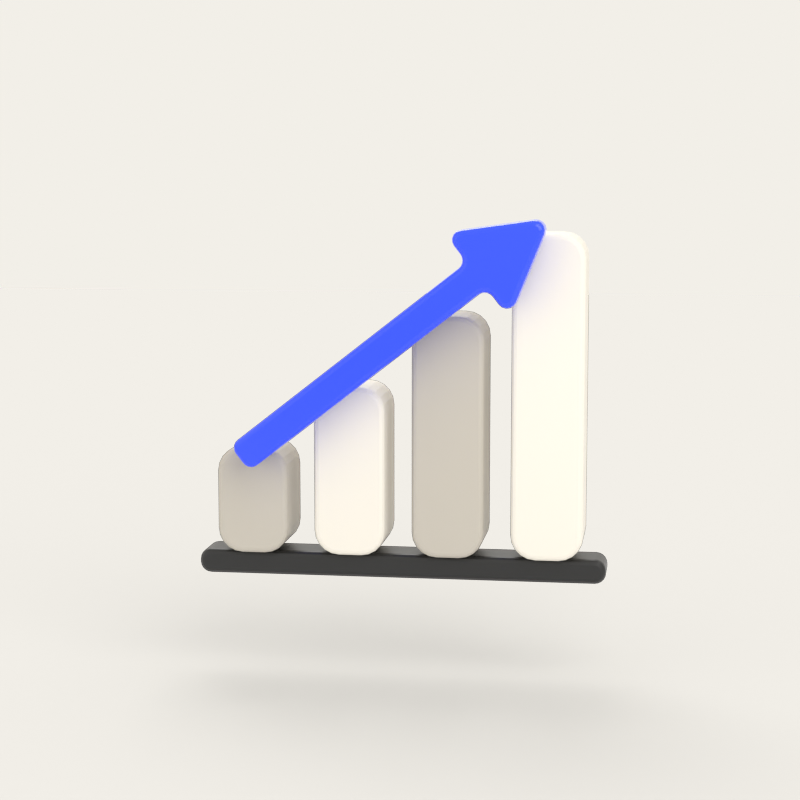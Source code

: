 # Source: icon_03_seo_performance.blend  (saved by Blender 5.2.45; exported with 4.5.12 LTS)
import bpy
from mathutils import Matrix  # noqa: F401  (used for matrix-valued properties, if any)

bpy.ops.wm.read_factory_settings(use_empty=True)
scene = bpy.context.scene
scene.name = 'Scene'

# ---- collections
col_lynkwell_icon = bpy.data.collections.new('lynkwell_icon'); scene.collection.children.link(col_lynkwell_icon)
col_preview_rig = bpy.data.collections.new('preview_rig'); scene.collection.children.link(col_preview_rig)

# ---- materials (node trees are filled in below, after node groups)
mat_mat_charcoal = bpy.data.materials.new('mat_charcoal')
mat_mat_charcoal.diffuse_color = (0.01033, 0.01033, 0.01033, 1.0)
mat_mat_charcoal.roughness = 0.35
mat_mat_stone = bpy.data.materials.new('mat_stone')
mat_mat_stone.diffuse_color = (0.4793, 0.4452, 0.3864, 1.0)
mat_mat_stone.roughness = 0.5
mat_mat_cream = bpy.data.materials.new('mat_cream')
mat_mat_cream.diffuse_color = (0.7758, 0.7379, 0.6584, 1.0)
mat_mat_cream.roughness = 0.6
mat_mat_cobalt = bpy.data.materials.new('mat_cobalt')
mat_mat_cobalt.diffuse_color = (0.02416, 0.07036, 1.0, 1.0)
mat_mat_cobalt.roughness = 0.15

# ---- material node trees
mat_mat_charcoal.use_nodes = True; mat_mat_charcoal.node_tree.nodes.clear()
_N = mat_mat_charcoal.node_tree.nodes; _L = mat_mat_charcoal.node_tree.links
n0 = _N.new('ShaderNodeBsdfPrincipled'); n0.name = 'Principled BSDF'; n0.location = (-200, 100)
n0.inputs[0].default_value = (0.01033, 0.01033, 0.01033, 1.0)
n0.inputs[2].default_value = 0.35
n0.inputs[10].default_value = 0.005
n1 = _N.new('ShaderNodeOutputMaterial'); n1.name = 'Material Output'; n1.location = (200, 100)
_L.new(n0.outputs[0], n1.inputs[0])
n1.is_active_output = True
mat_mat_stone.use_nodes = True; mat_mat_stone.node_tree.nodes.clear()
_N = mat_mat_stone.node_tree.nodes; _L = mat_mat_stone.node_tree.links
n0 = _N.new('ShaderNodeBsdfPrincipled'); n0.name = 'Principled BSDF'; n0.location = (-200, 100)
n0.inputs[0].default_value = (0.4793, 0.4452, 0.3864, 1.0)
n0.inputs[10].default_value = 0.005
n1 = _N.new('ShaderNodeOutputMaterial'); n1.name = 'Material Output'; n1.location = (200, 100)
_L.new(n0.outputs[0], n1.inputs[0])
n1.is_active_output = True
mat_mat_cream.use_nodes = True; mat_mat_cream.node_tree.nodes.clear()
_N = mat_mat_cream.node_tree.nodes; _L = mat_mat_cream.node_tree.links
n0 = _N.new('ShaderNodeBsdfPrincipled'); n0.name = 'Principled BSDF'; n0.location = (-200, 100)
n0.inputs[0].default_value = (0.7758, 0.7379, 0.6584, 1.0)
n0.inputs[2].default_value = 0.6
n0.inputs[10].default_value = 0.005
n1 = _N.new('ShaderNodeOutputMaterial'); n1.name = 'Material Output'; n1.location = (200, 100)
_L.new(n0.outputs[0], n1.inputs[0])
n1.is_active_output = True
mat_mat_cobalt.use_nodes = True; mat_mat_cobalt.node_tree.nodes.clear()
_N = mat_mat_cobalt.node_tree.nodes; _L = mat_mat_cobalt.node_tree.links
n0 = _N.new('ShaderNodeBsdfPrincipled'); n0.name = 'Principled BSDF'; n0.location = (-200, 100)
n0.inputs[0].default_value = (0.02416, 0.07036, 1.0, 1.0)
n0.inputs[2].default_value = 0.15
n0.inputs[10].default_value = 0.005
n1 = _N.new('ShaderNodeOutputMaterial'); n1.name = 'Material Output'; n1.location = (200, 100)
_L.new(n0.outputs[0], n1.inputs[0])
n1.is_active_output = True

# ---- world
world_lynkwell_world = bpy.data.worlds.new('lynkwell_world'); scene.world = world_lynkwell_world
world_lynkwell_world.use_nodes = True; world_lynkwell_world.node_tree.nodes.clear()
_N = world_lynkwell_world.node_tree.nodes; _L = world_lynkwell_world.node_tree.links
n0 = _N.new('ShaderNodeBackground'); n0.name = 'Background'; n0.location = (-200, 100)
n0.inputs[0].default_value = (0.8879, 0.8632, 0.807, 1.0)
n1 = _N.new('ShaderNodeOutputWorld'); n1.name = 'World Output'; n1.location = (200, 100)
_L.new(n0.outputs[0], n1.inputs[0])
n1.is_active_output = True

# ---- cameras
cam_preview_cam = bpy.data.cameras.new('preview_cam')
cam_preview_cam.lens = 85.0

# ---- lights
light_key_light = bpy.data.lights.new('key_light', 'AREA')
light_key_light.energy = 105.0
light_key_light.size = 4.0
light_fill_light = bpy.data.lights.new('fill_light', 'AREA')
light_fill_light.energy = 40.0
light_fill_light.size = 5.4
light_rim_light = bpy.data.lights.new('rim_light', 'AREA')
light_rim_light.energy = 52.0
light_rim_light.size = 2.6

# ---- meshes
me_seo_base = bpy.data.meshes.new('seo_base')
me_seo_base.from_pydata([(-0.48, -0.05217, -0.00287), (-0.4787, -0.05217, -0.01085), (-0.4751, -0.05217, -0.01805), (-0.4694, -0.05217, -0.02376), (-0.4622, -0.05217, -0.02743), (-0.4542, -0.05217, -0.0287), (0.4542, -0.05217, -0.0287), (0.4622, -0.05217, -0.02743), (0.4694, -0.05217, -0.02376), (0.4751, -0.05217, -0.01805), (0.4787, -0.05217, -0.01085), (0.48, -0.05217, -0.00287), (0.48, -0.05217, 0.00287), (0.4787, -0.05217, 0.01085), (0.4751, -0.05217, 0.01805), (0.4694, -0.05217, 0.02376), (0.4622, -0.05217, 0.02743), (0.4542, -0.05217, 0.0287), (-0.4542, -0.05217, 0.0287), (-0.4622, -0.05217, 0.02743), (-0.4694, -0.05217, 0.02376), (-0.4751, -0.05217, 0.01805), (-0.4787, -0.05217, 0.01085), (-0.48, -0.05217, 0.00287), (-0.48, 0.05217, -0.00287), (-0.4787, 0.05217, -0.01085), (-0.4751, 0.05217, -0.01805), (-0.4694, 0.05217, -0.02376), (-0.4622, 0.05217, -0.02743), (-0.4542, 0.05217, -0.0287), (0.4542, 0.05217, -0.0287), (0.4622, 0.05217, -0.02743), (0.4694, 0.05217, -0.02376), (0.4751, 0.05217, -0.01805), (0.4787, 0.05217, -0.01085), (0.48, 0.05217, -0.00287), (0.48, 0.05217, 0.00287), (0.4787, 0.05217, 0.01085), (0.4751, 0.05217, 0.01805), (0.4694, 0.05217, 0.02376), (0.4622, 0.05217, 0.02743), (0.4542, 0.05217, 0.0287), (-0.4542, 0.05217, 0.0287), (-0.4622, 0.05217, 0.02743), (-0.4694, 0.05217, 0.02376), (-0.4751, 0.05217, 0.01805), (-0.4787, 0.05217, 0.01085), (-0.48, 0.05217, 0.00287)], [], [(0, 1, 2, 3, 4, 5, 6, 7, 8, 9, 10, 11, 12, 13, 14, 15, 16, 17, 18, 19, 20, 21, 22, 23), (47, 46, 45, 44, 43, 42, 41, 40, 39, 38, 37, 36, 35, 34, 33, 32, 31, 30, 29, 28, 27, 26, 25, 24), (0, 24, 25, 1), (1, 25, 26, 2), (2, 26, 27, 3), (3, 27, 28, 4), (4, 28, 29, 5), (5, 29, 30, 6), (6, 30, 31, 7), (7, 31, 32, 8), (8, 32, 33, 9), (9, 33, 34, 10), (10, 34, 35, 11), (11, 35, 36, 12), (12, 36, 37, 13), (13, 37, 38, 14), (14, 38, 39, 15), (15, 39, 40, 16), (16, 40, 41, 17), (17, 41, 42, 18), (18, 42, 43, 19), (19, 43, 44, 20), (20, 44, 45, 21), (21, 45, 46, 22), (22, 46, 47, 23), (23, 47, 24, 0)])
me_seo_base.materials.append(mat_mat_charcoal)
me_seo_base.update()
me_seo_bar_01 = bpy.data.meshes.new('seo_bar_01')
me_seo_bar_01.from_pydata([(-0.08348, -0.08348, -0.06783), (-0.08067, -0.08348, -0.08556), (-0.07252, -0.08348, -0.1016), (-0.05982, -0.08348, -0.1143), (-0.04382, -0.08348, -0.1224), (-0.02609, -0.08348, -0.1252), (0.02609, -0.08348, -0.1252), (0.04382, -0.08348, -0.1224), (0.05982, -0.08348, -0.1143), (0.07252, -0.08348, -0.1016), (0.08067, -0.08348, -0.08556), (0.08348, -0.08348, -0.06783), (0.08348, -0.08348, 0.06783), (0.08067, -0.08348, 0.08556), (0.07252, -0.08348, 0.1016), (0.05982, -0.08348, 0.1143), (0.04382, -0.08348, 0.1224), (0.02609, -0.08348, 0.1252), (-0.02609, -0.08348, 0.1252), (-0.04382, -0.08348, 0.1224), (-0.05982, -0.08348, 0.1143), (-0.07252, -0.08348, 0.1016), (-0.08067, -0.08348, 0.08556), (-0.08348, -0.08348, 0.06783), (-0.08348, 0.08348, -0.06783), (-0.08067, 0.08348, -0.08556), (-0.07252, 0.08348, -0.1016), (-0.05982, 0.08348, -0.1143), (-0.04382, 0.08348, -0.1224), (-0.02609, 0.08348, -0.1252), (0.02609, 0.08348, -0.1252), (0.04382, 0.08348, -0.1224), (0.05982, 0.08348, -0.1143), (0.07252, 0.08348, -0.1016), (0.08067, 0.08348, -0.08556), (0.08348, 0.08348, -0.06783), (0.08348, 0.08348, 0.06783), (0.08067, 0.08348, 0.08556), (0.07252, 0.08348, 0.1016), (0.05982, 0.08348, 0.1143), (0.04382, 0.08348, 0.1224), (0.02609, 0.08348, 0.1252), (-0.02609, 0.08348, 0.1252), (-0.04382, 0.08348, 0.1224), (-0.05982, 0.08348, 0.1143), (-0.07252, 0.08348, 0.1016), (-0.08067, 0.08348, 0.08556), (-0.08348, 0.08348, 0.06783)], [], [(0, 1, 2, 3, 4, 5, 6, 7, 8, 9, 10, 11, 12, 13, 14, 15, 16, 17, 18, 19, 20, 21, 22, 23), (47, 46, 45, 44, 43, 42, 41, 40, 39, 38, 37, 36, 35, 34, 33, 32, 31, 30, 29, 28, 27, 26, 25, 24), (0, 24, 25, 1), (1, 25, 26, 2), (2, 26, 27, 3), (3, 27, 28, 4), (4, 28, 29, 5), (5, 29, 30, 6), (6, 30, 31, 7), (7, 31, 32, 8), (8, 32, 33, 9), (9, 33, 34, 10), (10, 34, 35, 11), (11, 35, 36, 12), (12, 36, 37, 13), (13, 37, 38, 14), (14, 38, 39, 15), (15, 39, 40, 16), (16, 40, 41, 17), (17, 41, 42, 18), (18, 42, 43, 19), (19, 43, 44, 20), (20, 44, 45, 21), (21, 45, 46, 22), (22, 46, 47, 23), (23, 47, 24, 0)])
me_seo_bar_01.materials.append(mat_mat_stone)
me_seo_bar_01.update()
me_seo_bar_02 = bpy.data.meshes.new('seo_bar_02')
me_seo_bar_02.from_pydata([(-0.08348, -0.08348, -0.1409), (-0.08067, -0.08348, -0.1586), (-0.07252, -0.08348, -0.1746), (-0.05982, -0.08348, -0.1873), (-0.04382, -0.08348, -0.1955), (-0.02609, -0.08348, -0.1983), (0.02609, -0.08348, -0.1983), (0.04382, -0.08348, -0.1955), (0.05982, -0.08348, -0.1873), (0.07252, -0.08348, -0.1746), (0.08067, -0.08348, -0.1586), (0.08348, -0.08348, -0.1409), (0.08348, -0.08348, 0.1409), (0.08067, -0.08348, 0.1586), (0.07252, -0.08348, 0.1746), (0.05982, -0.08348, 0.1873), (0.04382, -0.08348, 0.1955), (0.02609, -0.08348, 0.1983), (-0.02609, -0.08348, 0.1983), (-0.04382, -0.08348, 0.1955), (-0.05982, -0.08348, 0.1873), (-0.07252, -0.08348, 0.1746), (-0.08067, -0.08348, 0.1586), (-0.08348, -0.08348, 0.1409), (-0.08348, 0.08348, -0.1409), (-0.08067, 0.08348, -0.1586), (-0.07252, 0.08348, -0.1746), (-0.05982, 0.08348, -0.1873), (-0.04382, 0.08348, -0.1955), (-0.02609, 0.08348, -0.1983), (0.02609, 0.08348, -0.1983), (0.04382, 0.08348, -0.1955), (0.05982, 0.08348, -0.1873), (0.07252, 0.08348, -0.1746), (0.08067, 0.08348, -0.1586), (0.08348, 0.08348, -0.1409), (0.08348, 0.08348, 0.1409), (0.08067, 0.08348, 0.1586), (0.07252, 0.08348, 0.1746), (0.05982, 0.08348, 0.1873), (0.04382, 0.08348, 0.1955), (0.02609, 0.08348, 0.1983), (-0.02609, 0.08348, 0.1983), (-0.04382, 0.08348, 0.1955), (-0.05982, 0.08348, 0.1873), (-0.07252, 0.08348, 0.1746), (-0.08067, 0.08348, 0.1586), (-0.08348, 0.08348, 0.1409)], [], [(0, 1, 2, 3, 4, 5, 6, 7, 8, 9, 10, 11, 12, 13, 14, 15, 16, 17, 18, 19, 20, 21, 22, 23), (47, 46, 45, 44, 43, 42, 41, 40, 39, 38, 37, 36, 35, 34, 33, 32, 31, 30, 29, 28, 27, 26, 25, 24), (0, 24, 25, 1), (1, 25, 26, 2), (2, 26, 27, 3), (3, 27, 28, 4), (4, 28, 29, 5), (5, 29, 30, 6), (6, 30, 31, 7), (7, 31, 32, 8), (8, 32, 33, 9), (9, 33, 34, 10), (10, 34, 35, 11), (11, 35, 36, 12), (12, 36, 37, 13), (13, 37, 38, 14), (14, 38, 39, 15), (15, 39, 40, 16), (16, 40, 41, 17), (17, 41, 42, 18), (18, 42, 43, 19), (19, 43, 44, 20), (20, 44, 45, 21), (21, 45, 46, 22), (22, 46, 47, 23), (23, 47, 24, 0)])
me_seo_bar_02.materials.append(mat_mat_cream)
me_seo_bar_02.update()
me_seo_bar_03 = bpy.data.meshes.new('seo_bar_03')
me_seo_bar_03.from_pydata([(-0.08348, -0.08348, -0.2243), (-0.08067, -0.08348, -0.2421), (-0.07252, -0.08348, -0.2581), (-0.05982, -0.08348, -0.2708), (-0.04382, -0.08348, -0.2789), (-0.02609, -0.08348, -0.2817), (0.02609, -0.08348, -0.2817), (0.04382, -0.08348, -0.2789), (0.05982, -0.08348, -0.2708), (0.07252, -0.08348, -0.2581), (0.08067, -0.08348, -0.2421), (0.08348, -0.08348, -0.2243), (0.08348, -0.08348, 0.2243), (0.08067, -0.08348, 0.2421), (0.07252, -0.08348, 0.2581), (0.05982, -0.08348, 0.2708), (0.04382, -0.08348, 0.2789), (0.02609, -0.08348, 0.2817), (-0.02609, -0.08348, 0.2817), (-0.04382, -0.08348, 0.2789), (-0.05982, -0.08348, 0.2708), (-0.07252, -0.08348, 0.2581), (-0.08067, -0.08348, 0.2421), (-0.08348, -0.08348, 0.2243), (-0.08348, 0.08348, -0.2243), (-0.08067, 0.08348, -0.2421), (-0.07252, 0.08348, -0.2581), (-0.05982, 0.08348, -0.2708), (-0.04382, 0.08348, -0.2789), (-0.02609, 0.08348, -0.2817), (0.02609, 0.08348, -0.2817), (0.04382, 0.08348, -0.2789), (0.05982, 0.08348, -0.2708), (0.07252, 0.08348, -0.2581), (0.08067, 0.08348, -0.2421), (0.08348, 0.08348, -0.2243), (0.08348, 0.08348, 0.2243), (0.08067, 0.08348, 0.2421), (0.07252, 0.08348, 0.2581), (0.05982, 0.08348, 0.2708), (0.04382, 0.08348, 0.2789), (0.02609, 0.08348, 0.2817), (-0.02609, 0.08348, 0.2817), (-0.04382, 0.08348, 0.2789), (-0.05982, 0.08348, 0.2708), (-0.07252, 0.08348, 0.2581), (-0.08067, 0.08348, 0.2421), (-0.08348, 0.08348, 0.2243)], [], [(0, 1, 2, 3, 4, 5, 6, 7, 8, 9, 10, 11, 12, 13, 14, 15, 16, 17, 18, 19, 20, 21, 22, 23), (47, 46, 45, 44, 43, 42, 41, 40, 39, 38, 37, 36, 35, 34, 33, 32, 31, 30, 29, 28, 27, 26, 25, 24), (0, 24, 25, 1), (1, 25, 26, 2), (2, 26, 27, 3), (3, 27, 28, 4), (4, 28, 29, 5), (5, 29, 30, 6), (6, 30, 31, 7), (7, 31, 32, 8), (8, 32, 33, 9), (9, 33, 34, 10), (10, 34, 35, 11), (11, 35, 36, 12), (12, 36, 37, 13), (13, 37, 38, 14), (14, 38, 39, 15), (15, 39, 40, 16), (16, 40, 41, 17), (17, 41, 42, 18), (18, 42, 43, 19), (19, 43, 44, 20), (20, 44, 45, 21), (21, 45, 46, 22), (22, 46, 47, 23), (23, 47, 24, 0)])
me_seo_bar_03.materials.append(mat_mat_stone)
me_seo_bar_03.update()
me_seo_bar_04 = bpy.data.meshes.new('seo_bar_04')
me_seo_bar_04.from_pydata([(-0.08348, -0.08348, -0.3183), (-0.08067, -0.08348, -0.336), (-0.07252, -0.08348, -0.352), (-0.05982, -0.08348, -0.3647), (-0.04382, -0.08348, -0.3728), (-0.02609, -0.08348, -0.3757), (0.02609, -0.08348, -0.3757), (0.04382, -0.08348, -0.3728), (0.05982, -0.08348, -0.3647), (0.07252, -0.08348, -0.352), (0.08067, -0.08348, -0.336), (0.08348, -0.08348, -0.3183), (0.08348, -0.08348, 0.3183), (0.08067, -0.08348, 0.336), (0.07252, -0.08348, 0.352), (0.05982, -0.08348, 0.3647), (0.04382, -0.08348, 0.3728), (0.02609, -0.08348, 0.3757), (-0.02609, -0.08348, 0.3757), (-0.04382, -0.08348, 0.3728), (-0.05982, -0.08348, 0.3647), (-0.07252, -0.08348, 0.352), (-0.08067, -0.08348, 0.336), (-0.08348, -0.08348, 0.3183), (-0.08348, 0.08348, -0.3183), (-0.08067, 0.08348, -0.336), (-0.07252, 0.08348, -0.352), (-0.05982, 0.08348, -0.3647), (-0.04382, 0.08348, -0.3728), (-0.02609, 0.08348, -0.3757), (0.02609, 0.08348, -0.3757), (0.04382, 0.08348, -0.3728), (0.05982, 0.08348, -0.3647), (0.07252, 0.08348, -0.352), (0.08067, 0.08348, -0.336), (0.08348, 0.08348, -0.3183), (0.08348, 0.08348, 0.3183), (0.08067, 0.08348, 0.336), (0.07252, 0.08348, 0.352), (0.05982, 0.08348, 0.3647), (0.04382, 0.08348, 0.3728), (0.02609, 0.08348, 0.3757), (-0.02609, 0.08348, 0.3757), (-0.04382, 0.08348, 0.3728), (-0.05982, 0.08348, 0.3647), (-0.07252, 0.08348, 0.352), (-0.08067, 0.08348, 0.336), (-0.08348, 0.08348, 0.3183)], [], [(0, 1, 2, 3, 4, 5, 6, 7, 8, 9, 10, 11, 12, 13, 14, 15, 16, 17, 18, 19, 20, 21, 22, 23), (47, 46, 45, 44, 43, 42, 41, 40, 39, 38, 37, 36, 35, 34, 33, 32, 31, 30, 29, 28, 27, 26, 25, 24), (0, 24, 25, 1), (1, 25, 26, 2), (2, 26, 27, 3), (3, 27, 28, 4), (4, 28, 29, 5), (5, 29, 30, 6), (6, 30, 31, 7), (7, 31, 32, 8), (8, 32, 33, 9), (9, 33, 34, 10), (10, 34, 35, 11), (11, 35, 36, 12), (12, 36, 37, 13), (13, 37, 38, 14), (14, 38, 39, 15), (15, 39, 40, 16), (16, 40, 41, 17), (17, 41, 42, 18), (18, 42, 43, 19), (19, 43, 44, 20), (20, 44, 45, 21), (21, 45, 46, 22), (22, 46, 47, 23), (23, 47, 24, 0)])
me_seo_bar_04.materials.append(mat_mat_cream)
me_seo_bar_04.update()
me_seo_arrow = bpy.data.meshes.new('seo_arrow')
me_seo_arrow.from_pydata([(-0.4487, -0.03913, -0.01357), (-0.4476, -0.03913, -0.02066), (-0.4443, -0.03913, -0.02706), (-0.4392, -0.03913, -0.03214), (-0.4328, -0.03913, -0.0354), (-0.4257, -0.03913, -0.03652), (0.217, -0.03913, -0.03652), (0.2241, -0.03913, -0.03765), (0.2305, -0.03913, -0.04091), (0.2356, -0.03913, -0.04598), (0.2389, -0.03913, -0.05238), (0.24, -0.03913, -0.05948), (0.24, -0.03913, -0.08243), (0.2419, -0.03913, -0.09127), (0.2472, -0.03913, -0.09857), (0.255, -0.03913, -0.1031), (0.264, -0.03913, -0.1041), (0.2726, -0.03913, -0.1013), (0.4141, -0.03913, -0.0199), (0.4212, -0.03913, -0.01351), (0.4251, -0.03913, -0.004781), (0.4251, -0.03913, 0.004781), (0.4212, -0.03913, 0.01351), (0.4141, -0.03913, 0.0199), (0.2726, -0.03913, 0.1013), (0.264, -0.03913, 0.1041), (0.255, -0.03913, 0.1031), (0.2472, -0.03913, 0.09857), (0.2419, -0.03913, 0.09127), (0.24, -0.03913, 0.08243), (0.24, -0.03913, 0.05948), (0.2389, -0.03913, 0.05238), (0.2356, -0.03913, 0.04598), (0.2305, -0.03913, 0.04091), (0.2241, -0.03913, 0.03765), (0.217, -0.03913, 0.03652), (-0.4257, -0.03913, 0.03652), (-0.4328, -0.03913, 0.0354), (-0.4392, -0.03913, 0.03214), (-0.4443, -0.03913, 0.02706), (-0.4476, -0.03913, 0.02066), (-0.4487, -0.03913, 0.01357), (-0.4487, 0.03913, -0.01357), (-0.4476, 0.03913, -0.02066), (-0.4443, 0.03913, -0.02706), (-0.4392, 0.03913, -0.03214), (-0.4328, 0.03913, -0.0354), (-0.4257, 0.03913, -0.03652), (0.217, 0.03913, -0.03652), (0.2241, 0.03913, -0.03765), (0.2305, 0.03913, -0.04091), (0.2356, 0.03913, -0.04598), (0.2389, 0.03913, -0.05238), (0.24, 0.03913, -0.05948), (0.24, 0.03913, -0.08243), (0.2419, 0.03913, -0.09127), (0.2472, 0.03913, -0.09857), (0.255, 0.03913, -0.1031), (0.264, 0.03913, -0.1041), (0.2726, 0.03913, -0.1013), (0.4141, 0.03913, -0.0199), (0.4212, 0.03913, -0.01351), (0.4251, 0.03913, -0.004781), (0.4251, 0.03913, 0.004781), (0.4212, 0.03913, 0.01351), (0.4141, 0.03913, 0.0199), (0.2726, 0.03913, 0.1013), (0.264, 0.03913, 0.1041), (0.255, 0.03913, 0.1031), (0.2472, 0.03913, 0.09857), (0.2419, 0.03913, 0.09127), (0.24, 0.03913, 0.08243), (0.24, 0.03913, 0.05948), (0.2389, 0.03913, 0.05238), (0.2356, 0.03913, 0.04598), (0.2305, 0.03913, 0.04091), (0.2241, 0.03913, 0.03765), (0.217, 0.03913, 0.03652), (-0.4257, 0.03913, 0.03652), (-0.4328, 0.03913, 0.0354), (-0.4392, 0.03913, 0.03214), (-0.4443, 0.03913, 0.02706), (-0.4476, 0.03913, 0.02066), (-0.4487, 0.03913, 0.01357)], [], [(0, 1, 2, 3, 4, 5, 6, 7, 8, 9, 10, 11, 12, 13, 14, 15, 16, 17, 18, 19, 20, 21, 22, 23, 24, 25, 26, 27, 28, 29, 30, 31, 32, 33, 34, 35, 36, 37, 38, 39, 40, 41), (83, 82, 81, 80, 79, 78, 77, 76, 75, 74, 73, 72, 71, 70, 69, 68, 67, 66, 65, 64, 63, 62, 61, 60, 59, 58, 57, 56, 55, 54, 53, 52, 51, 50, 49, 48, 47, 46, 45, 44, 43, 42), (0, 42, 43, 1), (1, 43, 44, 2), (2, 44, 45, 3), (3, 45, 46, 4), (4, 46, 47, 5), (5, 47, 48, 6), (6, 48, 49, 7), (7, 49, 50, 8), (8, 50, 51, 9), (9, 51, 52, 10), (10, 52, 53, 11), (11, 53, 54, 12), (12, 54, 55, 13), (13, 55, 56, 14), (14, 56, 57, 15), (15, 57, 58, 16), (16, 58, 59, 17), (17, 59, 60, 18), (18, 60, 61, 19), (19, 61, 62, 20), (20, 62, 63, 21), (21, 63, 64, 22), (22, 64, 65, 23), (23, 65, 66, 24), (24, 66, 67, 25), (25, 67, 68, 26), (26, 68, 69, 27), (27, 69, 70, 28), (28, 70, 71, 29), (29, 71, 72, 30), (30, 72, 73, 31), (31, 73, 74, 32), (32, 74, 75, 33), (33, 75, 76, 34), (34, 76, 77, 35), (35, 77, 78, 36), (36, 78, 79, 37), (37, 79, 80, 38), (38, 80, 81, 39), (39, 81, 82, 40), (40, 82, 83, 41), (41, 83, 42, 0)])
me_seo_arrow.materials.append(mat_mat_cobalt)
me_seo_arrow.update()
me_preview_backdrop = bpy.data.meshes.new('preview_backdrop')
me_preview_backdrop.from_pydata([(-13.0, -13.0, 0.0), (13.0, -13.0, 0.0), (13.0, 13.0, 0.0), (-13.0, 13.0, 0.0)], [], [(0, 1, 2, 3)])
me_preview_backdrop.update()

# ---- objects
ob_icon_seo_baseline = bpy.data.objects.new('icon_seo_baseline', me_seo_base)
ob_icon_seo_bar_01 = bpy.data.objects.new('icon_seo_bar_01', me_seo_bar_01)
ob_icon_seo_bar_02 = bpy.data.objects.new('icon_seo_bar_02', me_seo_bar_02)
ob_icon_seo_bar_03 = bpy.data.objects.new('icon_seo_bar_03', me_seo_bar_03)
ob_icon_seo_bar_04 = bpy.data.objects.new('icon_seo_bar_04', me_seo_bar_04)
ob_icon_seo_arrow = bpy.data.objects.new('icon_seo_arrow', me_seo_arrow)
ob_preview_backdrop = bpy.data.objects.new('preview_backdrop', me_preview_backdrop)
ob_key_light = bpy.data.objects.new('key_light', light_key_light)
ob_fill_light = bpy.data.objects.new('fill_light', light_fill_light)
ob_rim_light = bpy.data.objects.new('rim_light', light_rim_light)
ob_preview_cam = bpy.data.objects.new('preview_cam', cam_preview_cam)

# ---- transforms, parenting, visibility, modifiers, constraints
ob_icon_seo_baseline.location = (0.0, 0.04826, -0.3923)
ob_icon_seo_baseline.rotation_mode = 'QUATERNION'
ob_icon_seo_baseline.rotation_quaternion = (1.0, 0.0, 0.0, 0.0)
_m = ob_icon_seo_baseline.modifiers.new('bevel', 'BEVEL')
_m.width = 0.012
_m.width_pct = 0.012
_m.segments = 3
_m.miter_outer = 'MITER_ARC'
ob_icon_seo_bar_01.location = (-0.3443, 0.04826, -0.2384)
ob_icon_seo_bar_01.rotation_mode = 'QUATERNION'
ob_icon_seo_bar_01.rotation_quaternion = (1.0, 0.0, 0.0, 0.0)
_m = ob_icon_seo_bar_01.modifiers.new('bevel', 'BEVEL')
_m.width = 0.012
_m.width_pct = 0.012
_m.segments = 3
_m.miter_outer = 'MITER_ARC'
ob_icon_seo_bar_02.location = (-0.1148, 0.04826, -0.1653)
ob_icon_seo_bar_02.rotation_mode = 'QUATERNION'
ob_icon_seo_bar_02.rotation_quaternion = (1.0, 0.0, 0.0, 0.0)
_m = ob_icon_seo_bar_02.modifiers.new('bevel', 'BEVEL')
_m.width = 0.012
_m.width_pct = 0.012
_m.segments = 3
_m.miter_outer = 'MITER_ARC'
ob_icon_seo_bar_03.location = (0.1148, 0.04826, -0.08183)
ob_icon_seo_bar_03.rotation_mode = 'QUATERNION'
ob_icon_seo_bar_03.rotation_quaternion = (1.0, 0.0, 0.0, 0.0)
_m = ob_icon_seo_bar_03.modifiers.new('bevel', 'BEVEL')
_m.width = 0.012
_m.width_pct = 0.012
_m.segments = 3
_m.miter_outer = 'MITER_ARC'
ob_icon_seo_bar_04.location = (0.3443, 0.04826, 0.01208)
ob_icon_seo_bar_04.rotation_mode = 'QUATERNION'
ob_icon_seo_bar_04.rotation_quaternion = (1.0, 0.0, 0.0, 0.0)
_m = ob_icon_seo_bar_04.modifiers.new('bevel', 'BEVEL')
_m.width = 0.012
_m.width_pct = 0.012
_m.segments = 3
_m.miter_outer = 'MITER_ARC'
ob_icon_seo_arrow.location = (0.0, -0.09261, 0.1503)
ob_icon_seo_arrow.rotation_mode = 'QUATERNION'
ob_icon_seo_arrow.rotation_quaternion = (0.9455, 0.0, -0.3256, 0.0)
_m = ob_icon_seo_arrow.modifiers.new('bevel', 'BEVEL')
_m.width = 0.012
_m.width_pct = 0.012
_m.segments = 3
_m.miter_outer = 'MITER_ARC'
ob_preview_backdrop.location = (0.0, 0.0, -0.66)
ob_preview_backdrop.is_shadow_catcher = True
ob_key_light.location = (2.1, -2.8, 2.3)
ob_key_light.rotation_euler = (0.9894, -2.75e-08, 0.6435)
ob_fill_light.location = (-3.0, -2.1, 0.35)
ob_fill_light.rotation_euler = (1.476, -5.101e-08, -0.9601)
ob_rim_light.location = (-0.7, 2.3, 2.8)
ob_rim_light.rotation_euler = (0.7095, 2.61e-08, -2.846)
ob_preview_cam.location = (0.62, -4.3, 0.55)
ob_preview_cam.rotation_euler = (1.445, -3.057e-09, 0.1432)

# ---- collection membership
col_lynkwell_icon.objects.link(ob_icon_seo_baseline)
col_lynkwell_icon.objects.link(ob_icon_seo_bar_01)
col_lynkwell_icon.objects.link(ob_icon_seo_bar_02)
col_lynkwell_icon.objects.link(ob_icon_seo_bar_03)
col_lynkwell_icon.objects.link(ob_icon_seo_bar_04)
col_lynkwell_icon.objects.link(ob_icon_seo_arrow)
col_preview_rig.objects.link(ob_preview_backdrop)
col_preview_rig.objects.link(ob_key_light)
col_preview_rig.objects.link(ob_fill_light)
col_preview_rig.objects.link(ob_rim_light)
col_preview_rig.objects.link(ob_preview_cam)

# ---- scene / render settings (as saved in the file)
scene.camera = ob_preview_cam
scene.frame_start = 0; scene.frame_end = 180; scene.frame_set(0)
scene.render.engine = 'CYCLES'
scene.render.image_settings.color_mode = 'RGB'
scene.render.resolution_x = 900
scene.render.resolution_y = 900
scene.render.bake_bias = 0.0
scene.render.bake_samples = 0
scene.render.compositor_device = 'GPU'
scene.cycles.samples = 64
scene.cycles.max_bounces = 6
scene.eevee.use_volume_custom_range = False
scene.eevee.fast_gi_thickness_near = 0.1
scene.eevee.fast_gi_thickness_far = 0.0
scene.eevee.ray_tracing_options.screen_trace_thickness = 0.1
scene.view_settings.view_transform = 'Standard'
bpy.context.view_layer.update()
